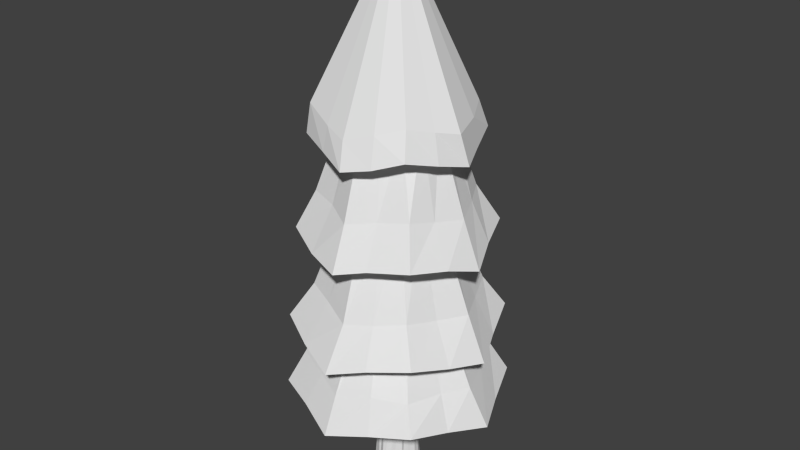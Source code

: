 # Source: Tree_Two_Autumn.blend  (saved by Blender 2.78.0; exported with 4.5.12 LTS)
import bpy
from mathutils import Matrix  # noqa: F401  (used for matrix-valued properties, if any)

bpy.ops.wm.read_factory_settings(use_empty=True)
scene = bpy.context.scene
scene.name = 'Scene'

# ---- collections
col_collection_1 = bpy.data.collections.new('Collection 1'); scene.collection.children.link(col_collection_1)

# ---- world
world_world = bpy.data.worlds.new('World'); scene.world = world_world
world_world.color = (0.05088, 0.05088, 0.05088)
world_world.use_sun_shadow = False
world_world.sun_shadow_jitter_overblur = 0.0
world_world.cycles.sampling_method = 'NONE'
world_world.cycles.sample_map_resolution = 256

# ---- meshes
me_cylinder = bpy.data.meshes.new('Cylinder')
me_cylinder.from_pydata([(0.01217, 1.334, 1.966), (-0.006155, -0.006135, 6.662), (0.9964, 0.8896, 1.939), (1.292, 0.03962, 1.922), (0.9115, -0.9264, 1.898), (0.01519, -1.342, 2.009), (-0.927, -1.026, 1.945), (-1.344, 0.001246, 1.955), (-0.9642, 0.9722, 1.937), (0.004316, 2.197, 1.001), (1.651, 1.578, 1.509), (2.242, 0.0182, 1.06), (1.575, -1.639, 1.506), (0.02886, -2.221, 1.053), (-1.679, -1.572, 1.429), (-2.293, 0.01073, 1.07), (-1.593, 1.588, 1.465), (0.06478, 1.232, -0.3985), (0.9295, 0.9154, -0.4012), (1.324, -0.0005571, -0.4077), (0.8784, -0.9493, -0.3655), (-0.00942, -1.31, -0.3873), (-0.897, -0.942, -0.4244), (-1.322, -0.002385, -0.4119), (-0.9711, 0.8768, -0.4222), (1.94, -1.868, -1.239), (0.05117, -2.61, -1.603), (-0.006065, 2.644, -1.66), (1.916, 1.911, -1.158), (-2.688, -0.0099, -1.644), (-1.955, 1.871, -1.195), (2.689, -0.03522, -1.659), (-1.905, -1.88, -1.175), (0.05561, 1.518, -2.909), (1.047, 1.032, -2.959), (1.511, -0.03821, -3.028), (1.11, -0.9873, -2.946), (0.06038, -1.5, -2.918), (-1.015, -1.041, -2.919), (-1.529, 0.02801, -2.962), (-1.083, 1.011, -2.909), (-2.1, -2.073, -3.84), (-2.908, -0.005511, -4.319), (0.03441, 2.881, -4.326), (2.089, 2.094, -3.798), (0.03825, -2.977, -4.401), (2.16, -2.081, -3.872), (-2.099, 2.16, -3.869), (2.966, -0.0612, -4.289), (0.002827, 0.363, -4.671), (0.223, 0.2828, -4.663), (0.3778, 0.001476, -4.671), (0.2543, -0.2952, -4.718), (-0.001677, -0.4257, -4.701), (-0.2107, -0.2362, -4.6), (-0.3283, 0.0006086, -4.683), (-0.2373, 0.27, -4.734), (2.238, -2.174, -5.872), (-0.04222, -2.997, -6.377), (-2.167, 2.161, -5.899), (0.03145, 3.081, -6.384), (3.085, 0.03345, -6.34), (-3.025, 0.05576, -6.371), (2.21, 2.181, -5.924), (-2.17, -2.196, -5.961), (0.03333, 0.7045, -9.078), (0.4945, 0.4501, -9.073), (0.6563, -0.01028, -9.055), (0.48, -0.4129, -9.084), (-0.04971, -0.684, -9.084), (-0.5155, -0.4502, -9.011), (-0.7278, -0.03393, -9.071), (-0.4771, 0.5248, -9.064), (0.4907, 1.063, 1.928), (0.1596, 2.102, 1.892), (1.292, 1.271, 1.73), (1.11, 0.4381, 1.928), (1.816, 0.03016, 1.464), (1.211, -0.5435, 1.969), (1.319, -1.235, 1.736), (0.4627, -1.139, 1.964), (0.00336, -1.774, 1.506), (-0.4967, -1.13, 1.943), (-1.283, -1.294, 1.736), (-1.142, -0.5369, 1.947), (-1.832, -0.02663, 1.542), (-1.138, 0.4848, 1.866), (-1.23, 1.226, 1.766), (-0.4919, 1.119, 1.963), (-0.02413, 1.793, 1.492), (1.468, 1.409, 2.228), (2.062, -0.12, 1.912), (1.378, -1.357, 2.245), (-0.08207, -1.969, 1.766), (-1.577, -1.507, 2.248), (-2.001, -0.01311, 1.722), (-1.348, 1.495, 2.288), (0.7967, 1.926, 1.276), (1.921, 0.762, 1.214), (1.958, -0.8328, 1.285), (0.8197, -1.986, 1.236), (-0.7973, -1.919, 1.263), (-1.963, -0.8089, 1.256), (-0.8628, 1.9, 1.275), (-1.945, 0.793, 1.258), (0.4611, 1.127, -0.4115), (1.116, 0.437, -0.4332), (1.129, -0.4627, -0.4171), (0.4623, -1.11, -0.4108), (-0.425, -1.113, -0.3354), (-1.111, -0.4621, -0.3827), (-1.117, 0.463, -0.3793), (-0.49, 1.123, -0.3899), (1.564, -1.442, -0.1299), (-0.006204, -1.996, -1.033), (0.08404, 2.041, -0.38), (1.381, 1.427, -0.7964), (-2.099, 0.04029, -0.4444), (-1.48, 1.39, -0.8276), (2.004, 0.002561, -1.028), (-1.412, -1.4, -0.7917), (1.432, -1.381, -0.7902), (0.008571, -2.091, -0.4064), (-0.005998, 1.983, -1.03), (1.435, 1.459, -0.1438), (-2.015, 0.02601, -1.065), (-1.481, 1.501, -0.1509), (2.136, 0.005028, -0.389), (-1.5, -1.499, -0.1281), (0.8616, -2.253, -1.398), (0.9601, 2.2, -1.403), (-2.346, 0.8539, -1.411), (2.3, 0.8771, -1.341), (-0.9401, -2.308, -1.463), (-0.9768, 2.298, -1.408), (2.37, -0.913, -1.389), (-2.306, -0.95, -1.403), (0.5267, 1.242, -2.958), (1.265, 0.5154, -2.974), (1.28, -0.52, -2.972), (0.46, -1.286, -2.924), (-0.5171, -1.19, -2.921), (-1.254, -0.5353, -2.964), (-1.252, 0.5275, -2.955), (-0.5261, 1.246, -3.002), (-1.59, -1.605, -2.873), (-2.233, 0.0398, -3.652), (-0.07152, 2.357, -3.181), (1.534, 1.519, -3.49), (0.08, -2.297, -3.177), (1.639, -1.633, -2.894), (-1.635, 1.626, -2.891), (2.334, 0.04988, -3.115), (-1.583, -1.531, -3.368), (-2.329, 0.01621, -3.183), (0.05443, 2.192, -3.582), (1.642, 1.61, -2.899), (-0.003839, -2.145, -3.594), (1.566, -1.543, -3.41), (-1.61, 1.559, -3.421), (2.188, 0.0009763, -3.59), (-2.542, -1.018, -4.061), (1.025, 2.526, -4.076), (-1.087, -2.562, -4.127), (1.078, -2.58, -4.076), (-1.136, 2.515, -4.138), (2.589, -1.055, -4.113), (-2.539, 1.045, -4.106), (2.471, 1.022, -4.125), (0.1437, 0.3165, -4.665), (0.3314, 0.1339, -4.658), (0.3507, -0.1135, -4.694), (0.1313, -0.3196, -4.671), (-0.1122, -0.3762, -4.703), (-0.3345, -0.1335, -4.667), (-0.3493, 0.106, -4.705), (-0.128, 0.3151, -4.676), (1.841, -1.82, -5.148), (-0.007436, -1.707, -5.528), (-1.831, 1.796, -5.03), (-0.03749, 1.721, -5.535), (2.56, -0.08336, -5.242), (-2.539, 0.03357, -5.227), (1.784, 1.834, -5.052), (-1.835, -1.81, -5.061), (1.159, -1.211, -5.282), (-0.07077, -2.505, -5.349), (-1.213, 1.199, -5.287), (0.01034, 2.493, -5.269), (1.787, -0.02638, -5.541), (-1.716, -0.01592, -5.51), (1.203, 1.232, -5.293), (-1.168, -1.199, -5.275), (1.085, -2.541, -6.13), (-1.119, 2.559, -6.156), (2.606, -1.079, -6.105), (-2.602, 1.095, -6.131), (2.641, 1.033, -6.177), (-2.593, -1.029, -6.139), (1.072, 2.517, -6.132), (-1.148, -2.576, -6.072), (0.2683, 0.6298, -9.159), (0.6345, 0.2123, -9.046), (0.5683, -0.2186, -9.052), (0.1876, -0.5819, -9.12), (-0.2575, -0.5731, -9.086), (-0.577, -0.3272, -9.102), (-0.5406, 0.2121, -9.097), (-0.194, 0.527, -9.119), (-0.49, 0.07031, -6.825), (-0.3842, 0.3925, -6.876), (0.3, 0.3326, -6.834), (0.545, 0.03985, -6.883), (-0.3159, -0.3732, -6.803), (0.005027, 0.5259, -6.88), (-0.08218, -0.4866, -6.849), (0.4581, -0.3782, -6.909), (0.4589, -0.1937, -6.88), (-0.1909, 0.4554, -6.875), (0.1838, -0.4446, -6.897), (-0.2582, -0.5021, -6.828), (0.1342, 0.427, -6.862), (-0.4816, -0.1684, -6.869), (0.4397, 0.2015, -6.947), (-0.8471, -2.193, -5.161), (0.9402, 2.11, -5.118), (-2.171, -0.9556, -5.202), (2.195, 0.8983, -5.178), (-2.218, 0.8998, -5.178), (2.176, -0.8442, -5.179), (-0.9249, 2.179, -5.166), (0.9231, -2.213, -5.13), (-0.6158, -1.457, -5.389), (0.6169, 1.495, -5.386), (-1.47, -0.6001, -5.401), (1.435, 0.5946, -5.385), (-1.469, 0.6054, -5.396), (1.484, -0.587, -5.375), (-0.5982, 1.456, -5.389), (-0.54, 0.1371, -6.864), (1.994, 0.7998, -3.046), (-1.981, 0.8047, -3.03), (1.946, -0.786, -3.045), (-0.8259, 1.945, -3.002), (0.8495, -2.013, -3.047), (-0.7707, -1.938, -2.99), (0.7365, 1.971, -2.965), (-1.913, -0.783, -3.096), (1.962, 0.7296, -3.575), (-1.908, 0.7721, -3.568), (1.871, -0.7693, -3.585), (-0.7391, 1.936, -3.542), (0.7859, -1.886, -3.515), (-0.774, -1.856, -3.542), (0.8165, 1.938, -3.465), (0.6419, -1.399, -5.424), (-1.852, -0.8145, -0.232), (1.809, -0.7637, -0.2757), (-0.7353, 1.768, -0.2704), (-0.6961, -1.741, -0.215), (1.824, 0.7449, -0.239), (-1.87, 0.779, -0.2591), (0.7333, 1.792, -0.2544), (0.7506, -1.712, -0.2667), (-1.722, -0.7083, -0.9057), (1.713, -0.6657, -0.9494), (-0.7098, 1.694, -0.9096), (-0.6927, -1.689, -0.9672), (1.713, 0.688, -0.8847), (-1.669, 0.6935, -0.9336), (0.7571, 1.706, -0.8644), (-1.93, -0.7361, -3.55), (-1.54, 0.6312, 1.606), (-0.6784, 1.456, 1.632), (-1.548, -0.6329, 1.614), (-0.6413, -1.532, 1.613), (0.7142, -1.51, 1.631), (1.541, -0.627, 1.597), (1.552, 0.6318, 1.671), (0.6317, 1.534, 1.623), (0.7134, -1.694, -0.9132), (-1.744, 0.8201, 2.096), (-0.7373, 1.712, 2.025), (-1.734, -0.7776, 2.074), (-0.7338, -1.796, 1.946), (0.7021, -1.723, 2.014), (1.735, -0.7035, 2.055), (1.804, 0.7442, 2.025), (0.7834, 1.538, 1.904)], [], [(288, 1, 90), (287, 1, 91), (286, 1, 92), (285, 1, 93), (284, 1, 94), (283, 1, 95), (282, 1, 74), (281, 1, 96), (280, 114, 21, 108), (279, 97, 10, 75), (278, 98, 11, 77), (277, 99, 12, 79), (276, 100, 13, 81), (275, 101, 14, 83), (274, 102, 15, 85), (273, 103, 9, 89), (272, 104, 16, 87), (271, 146, 39, 142), (270, 116, 18, 105), (269, 118, 24, 111), (268, 119, 19, 106), (267, 120, 22, 109), (266, 123, 17, 112), (265, 121, 20, 107), (264, 125, 23, 110), (263, 122, 26, 129), (262, 124, 28, 130), (261, 126, 30, 131), (260, 127, 31, 132), (259, 128, 32, 133), (258, 115, 27, 134), (257, 113, 25, 135), (256, 117, 29, 136), (255, 178, 53, 172), (254, 148, 34, 137), (253, 153, 38, 141), (252, 157, 37, 140), (251, 155, 33, 144), (250, 158, 36, 139), (249, 159, 40, 143), (248, 160, 35, 138), (247, 154, 42, 161), (246, 156, 44, 162), (245, 145, 41, 163), (244, 149, 45, 164), (243, 147, 43, 165), (242, 150, 46, 166), (241, 151, 47, 167), (240, 152, 48, 168), (239, 210, 72, 207), (238, 180, 49, 176), (237, 185, 52, 171), (236, 187, 56, 175), (235, 189, 51, 170), (234, 190, 55, 174), (233, 191, 50, 169), (232, 192, 54, 173), (231, 186, 58, 193), (230, 188, 60, 194), (229, 177, 57, 195), (228, 179, 59, 196), (227, 181, 61, 197), (226, 182, 62, 198), (225, 183, 63, 199), (224, 184, 64, 200), (65, 201, 66, 202, 67, 203, 68, 204, 69, 205, 70, 206, 71, 207, 72, 208), (223, 212, 67, 202), (222, 209, 71, 206), (221, 211, 66, 201), (220, 213, 70, 205), (219, 215, 69, 204), (218, 214, 65, 208), (217, 216, 68, 203), (212, 217, 203, 67), (51, 171, 217, 212), (171, 52, 216, 217), (210, 218, 208, 72), (56, 176, 218, 210), (176, 49, 214, 218), (216, 219, 204, 68), (52, 172, 219, 216), (172, 53, 215, 219), (215, 220, 205, 69), (53, 173, 220, 215), (173, 54, 213, 220), (214, 221, 201, 65), (49, 169, 221, 214), (169, 50, 211, 221), (213, 222, 206, 70), (54, 174, 222, 213), (174, 55, 209, 222), (211, 223, 202, 66), (50, 170, 223, 211), (170, 51, 212, 223), (186, 224, 200, 58), (37, 141, 224, 186), (141, 38, 184, 224), (188, 225, 199, 60), (33, 137, 225, 188), (137, 34, 183, 225), (184, 226, 198, 64), (38, 142, 226, 184), (142, 39, 182, 226), (183, 227, 197, 63), (34, 138, 227, 183), (138, 35, 181, 227), (182, 228, 196, 62), (39, 143, 228, 182), (143, 40, 179, 228), (181, 229, 195, 61), (35, 139, 229, 181), (139, 36, 177, 229), (179, 230, 194, 59), (40, 144, 230, 179), (144, 33, 188, 230), (177, 231, 193, 57), (36, 140, 231, 177), (140, 37, 186, 231), (178, 232, 173, 53), (58, 200, 232, 178), (200, 64, 192, 232), (180, 233, 169, 49), (60, 199, 233, 180), (199, 63, 191, 233), (192, 234, 174, 54), (64, 198, 234, 192), (198, 62, 190, 234), (191, 235, 170, 50), (63, 197, 235, 191), (197, 61, 189, 235), (190, 236, 175, 55), (62, 196, 236, 190), (196, 59, 187, 236), (189, 237, 171, 51), (61, 195, 237, 189), (195, 57, 185, 237), (187, 238, 176, 56), (59, 194, 238, 187), (194, 60, 180, 238), (209, 239, 207, 71), (55, 175, 239, 209), (175, 56, 210, 239), (156, 240, 168, 44), (18, 106, 240, 156), (106, 19, 152, 240), (154, 241, 167, 42), (23, 111, 241, 154), (111, 24, 151, 241), (152, 242, 166, 48), (19, 107, 242, 152), (107, 20, 150, 242), (151, 243, 165, 47), (24, 112, 243, 151), (112, 17, 147, 243), (150, 244, 164, 46), (20, 108, 244, 150), (108, 21, 149, 244), (149, 245, 163, 45), (21, 109, 245, 149), (109, 22, 145, 245), (147, 246, 162, 43), (17, 105, 246, 147), (105, 18, 156, 246), (145, 247, 161, 41), (22, 110, 247, 145), (110, 23, 154, 247), (148, 248, 138, 34), (44, 168, 248, 148), (168, 48, 160, 248), (146, 249, 143, 39), (42, 167, 249, 146), (167, 47, 159, 249), (160, 250, 139, 35), (48, 166, 250, 160), (166, 46, 158, 250), (159, 251, 144, 40), (47, 165, 251, 159), (165, 43, 155, 251), (158, 252, 140, 36), (46, 164, 252, 158), (164, 45, 157, 252), (157, 253, 141, 37), (45, 163, 253, 157), (163, 41, 153, 253), (155, 254, 137, 33), (43, 162, 254, 155), (162, 44, 148, 254), (185, 255, 172, 52), (57, 193, 255, 185), (193, 58, 178, 255), (128, 256, 136, 32), (6, 84, 256, 128), (84, 7, 117, 256), (127, 257, 135, 31), (3, 78, 257, 127), (78, 4, 113, 257), (126, 258, 134, 30), (8, 88, 258, 126), (88, 0, 115, 258), (122, 259, 133, 26), (5, 82, 259, 122), (82, 6, 128, 259), (124, 260, 132, 28), (2, 76, 260, 124), (76, 3, 127, 260), (117, 261, 131, 29), (7, 86, 261, 117), (86, 8, 126, 261), (115, 262, 130, 27), (0, 73, 262, 115), (73, 2, 124, 262), (113, 263, 129, 25), (4, 80, 263, 113), (80, 5, 122, 263), (120, 264, 110, 22), (32, 136, 264, 120), (136, 29, 125, 264), (119, 265, 107, 19), (31, 135, 265, 119), (135, 25, 121, 265), (118, 266, 112, 24), (30, 134, 266, 118), (134, 27, 123, 266), (114, 267, 109, 21), (26, 133, 267, 114), (133, 32, 120, 267), (116, 268, 106, 18), (28, 132, 268, 116), (132, 31, 119, 268), (125, 269, 111, 23), (29, 131, 269, 125), (131, 30, 118, 269), (123, 270, 105, 17), (27, 130, 270, 123), (130, 28, 116, 270), (153, 271, 142, 38), (41, 161, 271, 153), (161, 42, 146, 271), (86, 272, 87, 8), (7, 85, 272, 86), (85, 15, 104, 272), (88, 273, 89, 0), (8, 87, 273, 88), (87, 16, 103, 273), (84, 274, 85, 7), (6, 83, 274, 84), (83, 14, 102, 274), (82, 275, 83, 6), (5, 81, 275, 82), (81, 13, 101, 275), (80, 276, 81, 5), (4, 79, 276, 80), (79, 12, 100, 276), (78, 277, 79, 4), (3, 77, 277, 78), (77, 11, 99, 277), (76, 278, 77, 3), (2, 75, 278, 76), (75, 10, 98, 278), (73, 279, 75, 2), (0, 89, 279, 73), (89, 9, 97, 279), (121, 280, 108, 20), (25, 129, 280, 121), (129, 26, 114, 280), (104, 281, 96, 16), (15, 95, 281, 104), (95, 1, 281), (103, 282, 74, 9), (16, 96, 282, 103), (96, 1, 282), (102, 283, 95, 15), (14, 94, 283, 102), (94, 1, 283), (101, 284, 94, 14), (13, 93, 284, 101), (93, 1, 284), (100, 285, 93, 13), (12, 92, 285, 100), (92, 1, 285), (99, 286, 92, 12), (11, 91, 286, 99), (91, 1, 286), (98, 287, 91, 11), (10, 90, 287, 98), (90, 1, 287), (97, 288, 90, 10), (9, 74, 288, 97), (74, 1, 288)])
_uv = me_cylinder.uv_layers.new(name='UVMap')
_uv.uv.foreach_set('vector', [0.1672, 0.8803, 0.1706, 0.8562, 0.1706, 0.88, 0.09991, 0.8769, 0.1125, 0.8562, 0.1017, 0.8791, 0.105, 0.8794, 0.1125, 0.8562, 0.1084, 0.8796, 0.1104, 0.8805, 0.1125, 0.8562, 0.1125, 0.8813, 0.08178, 0.8822, 0.08381, 0.9065, 0.07974, 0.883, 0.07639, 0.8833, 0.08381, 0.9065, 0.07304, 0.8836, 0.1617, 0.8788, 0.1706, 0.8562, 0.1639, 0.8807, 0.07127, 0.8858, 0.08381, 0.9065, 0.06949, 0.8881, 0.3566, 0.9115, 0.3547, 0.9163, 0.3479, 0.9095, 0.3493, 0.9069, 0.2008, 0.9079, 0.2114, 0.9054, 0.2113, 0.9149, 0.2011, 0.9149, 0.05122, 0.8949, 0.05881, 0.8965, 0.05881, 0.9059, 0.05067, 0.9019, 0.04975, 0.9069, 0.05686, 0.9124, 0.05491, 0.9188, 0.04883, 0.9118, 0.02676, 0.8997, 0.03564, 0.8933, 0.04254, 0.8995, 0.03154, 0.9046, 0.03176, 0.9115, 0.04228, 0.909, 0.04201, 0.9184, 0.03198, 0.9184, 0.2188, 0.8956, 0.2259, 0.8901, 0.2279, 0.8966, 0.2197, 0.9006, 0.1958, 0.8962, 0.2048, 0.8898, 0.2116, 0.8959, 0.2004, 0.901, 0.2203, 0.9076, 0.2279, 0.906, 0.2279, 0.9153, 0.2208, 0.9145, 0.6569, 0.7897, 0.6612, 0.79, 0.662, 0.8019, 0.6591, 0.8014, 0.4097, 0.9159, 0.4062, 0.9196, 0.4011, 0.9131, 0.4028, 0.9106, 0.4411, 0.8217, 0.4414, 0.8269, 0.4364, 0.8257, 0.4358, 0.8226, 0.4299, 0.82, 0.4295, 0.8252, 0.4239, 0.8222, 0.4245, 0.8191, 0.3501, 0.9185, 0.3456, 0.9207, 0.3429, 0.9127, 0.3454, 0.9111, 0.4134, 0.907, 0.4132, 0.9121, 0.4045, 0.9082, 0.405, 0.9053, 0.3581, 0.9036, 0.3585, 0.9067, 0.3507, 0.9043, 0.3502, 0.9021, 0.3426, 0.9205, 0.3396, 0.9203, 0.3388, 0.912, 0.3409, 0.9123, 0.3807, 0.934, 0.3869, 0.9342, 0.3919, 0.9643, 0.3833, 0.9631, 0.4265, 0.9342, 0.4359, 0.9341, 0.4359, 0.9623, 0.4227, 0.9632, 0.3554, 0.8451, 0.3617, 0.8408, 0.3738, 0.8657, 0.3652, 0.8726, 0.3496, 0.9299, 0.3558, 0.9342, 0.3485, 0.9643, 0.3398, 0.9575, 0.3243, 0.8491, 0.3305, 0.8489, 0.3303, 0.8771, 0.3217, 0.8782, 0.4108, 0.9298, 0.4171, 0.9342, 0.4094, 0.9642, 0.4007, 0.9572, 0.3652, 0.934, 0.3745, 0.9338, 0.3747, 0.9619, 0.3616, 0.9631, 0.3398, 0.8491, 0.3491, 0.8494, 0.3565, 0.8794, 0.3434, 0.8782, 0.8577, 0.9216, 0.8589, 0.9119, 0.8794, 0.924, 0.879, 0.9256, 0.5802, 0.9669, 0.5805, 0.9744, 0.569, 0.9732, 0.5683, 0.969, 0.6462, 0.7927, 0.6526, 0.7895, 0.6562, 0.8009, 0.6528, 0.8031, 0.6371, 0.8029, 0.6398, 0.796, 0.6494, 0.8054, 0.6475, 0.8091, 0.575, 0.9542, 0.5798, 0.9595, 0.5676, 0.9648, 0.5653, 0.9615, 0.6349, 0.8142, 0.6344, 0.8097, 0.6455, 0.8127, 0.6462, 0.8157, 0.6698, 0.7898, 0.6703, 0.7973, 0.6636, 0.7951, 0.6628, 0.7909, 0.6311, 0.8283, 0.6307, 0.8357, 0.6232, 0.8315, 0.6241, 0.8272, 0.645, 0.9063, 0.6451, 0.9006, 0.6606, 0.8962, 0.66, 0.9043, 0.705, 0.9037, 0.7106, 0.9038, 0.7106, 0.9189, 0.7026, 0.9192, 0.645, 0.9158, 0.6449, 0.912, 0.6594, 0.9125, 0.66, 0.9178, 0.5794, 0.8961, 0.5795, 0.8923, 0.5951, 0.8888, 0.5945, 0.8941, 0.6958, 0.9009, 0.6995, 0.9036, 0.6947, 0.9195, 0.6896, 0.9153, 0.5794, 0.9056, 0.5793, 0.8999, 0.5939, 0.8995, 0.5945, 0.9076, 0.6427, 0.8967, 0.6403, 0.8929, 0.6529, 0.8854, 0.6568, 0.8908, 0.5771, 0.9152, 0.5795, 0.9113, 0.5951, 0.9157, 0.5912, 0.9211, 0.1418, 0.6953, 0.1407, 0.6956, 0.1393, 0.678, 0.1406, 0.6775, 0.9225, 0.8422, 0.9151, 0.8364, 0.9347, 0.8236, 0.9358, 0.8248, 0.8583, 0.9365, 0.8566, 0.9312, 0.8786, 0.9273, 0.8791, 0.9284, 0.9345, 0.8489, 0.9299, 0.8479, 0.9369, 0.826, 0.938, 0.8261, 0.9129, 0.8119, 0.9138, 0.8066, 0.9344, 0.8182, 0.934, 0.8193, 0.8788, 0.8988, 0.884, 0.8976, 0.884, 0.9214, 0.8829, 0.9215, 0.9135, 0.8269, 0.912, 0.8173, 0.9336, 0.8204, 0.9342, 0.822, 0.8662, 0.906, 0.8735, 0.9, 0.8817, 0.9215, 0.8806, 0.9228, 0.9083, 0.8208, 0.9085, 0.8108, 0.9474, 0.8006, 0.946, 0.8148, 0.8958, 0.9388, 0.9054, 0.9458, 0.8924, 0.9856, 0.8789, 0.9743, 0.9083, 0.8456, 0.9081, 0.8307, 0.9445, 0.829, 0.946, 0.8505, 0.8197, 0.8306, 0.8135, 0.8205, 0.8448, 0.8006, 0.8548, 0.8149, 0.9023, 0.8705, 0.9085, 0.8605, 0.9474, 0.872, 0.9373, 0.8862, 0.8257, 0.8555, 0.826, 0.8406, 0.8648, 0.8291, 0.8634, 0.8506, 0.9198, 0.9465, 0.9342, 0.9471, 0.9342, 0.9851, 0.9133, 0.9853, 0.8257, 0.8803, 0.8255, 0.8703, 0.862, 0.8721, 0.8634, 0.8863, 0.1793, 0.6264, 0.1793, 0.6361, 0.1793, 0.6458, 0.1748, 0.6511, 0.1702, 0.6564, 0.1637, 0.6541, 0.1573, 0.6518, 0.1527, 0.6433, 0.1482, 0.6349, 0.1482, 0.6251, 0.1482, 0.6154, 0.1527, 0.6102, 0.1573, 0.6049, 0.1637, 0.6072, 0.1702, 0.6095, 0.1748, 0.6179, 0.1483, 0.6951, 0.1494, 0.6954, 0.1485, 0.7133, 0.1471, 0.7128, 0.1443, 0.695, 0.1429, 0.695, 0.142, 0.6771, 0.1439, 0.6771, 0.1099, 0.652, 0.1114, 0.6521, 0.1114, 0.67, 0.1095, 0.6699, 0.2185, 0.566, 0.2199, 0.5663, 0.2202, 0.581, 0.2184, 0.5805, 0.2158, 0.566, 0.2172, 0.5657, 0.2167, 0.5801, 0.215, 0.5805, 0.1074, 0.6517, 0.1085, 0.652, 0.1076, 0.6699, 0.1062, 0.6695, 0.1508, 0.6954, 0.1523, 0.6954, 0.1523, 0.7133, 0.1504, 0.7133, 0.1494, 0.6954, 0.1508, 0.6954, 0.1504, 0.7133, 0.1485, 0.7133, 0.1502, 0.6775, 0.1512, 0.6775, 0.1508, 0.6954, 0.1494, 0.6954, 0.1512, 0.6775, 0.1523, 0.6776, 0.1523, 0.6954, 0.1508, 0.6954, 0.1063, 0.6514, 0.1074, 0.6517, 0.1062, 0.6695, 0.1048, 0.6691, 0.1077, 0.6337, 0.1085, 0.6339, 0.1074, 0.6517, 0.1063, 0.6514, 0.1085, 0.6339, 0.1093, 0.6341, 0.1085, 0.652, 0.1074, 0.6517, 0.2145, 0.5663, 0.2158, 0.566, 0.215, 0.5805, 0.2133, 0.581, 0.2158, 0.5517, 0.2167, 0.5514, 0.2158, 0.566, 0.2145, 0.5663, 0.2167, 0.5514, 0.2177, 0.5512, 0.2172, 0.5657, 0.2158, 0.566, 0.2172, 0.5657, 0.2185, 0.566, 0.2184, 0.5805, 0.2167, 0.5801, 0.2177, 0.5512, 0.2186, 0.5514, 0.2185, 0.566, 0.2172, 0.5657, 0.2186, 0.5514, 0.2196, 0.5517, 0.2199, 0.5663, 0.2185, 0.566, 0.1085, 0.652, 0.1099, 0.652, 0.1095, 0.6699, 0.1076, 0.6699, 0.1093, 0.6341, 0.1103, 0.6341, 0.1099, 0.652, 0.1085, 0.652, 0.1103, 0.6341, 0.1114, 0.6342, 0.1114, 0.6521, 0.1099, 0.652, 0.1458, 0.6949, 0.1443, 0.695, 0.1439, 0.6771, 0.1458, 0.6771, 0.1458, 0.7128, 0.1447, 0.7128, 0.1443, 0.695, 0.1458, 0.6949, 0.1447, 0.7128, 0.1437, 0.7129, 0.1429, 0.695, 0.1443, 0.695, 0.1472, 0.6947, 0.1483, 0.6951, 0.1471, 0.7128, 0.1458, 0.7124, 0.1487, 0.6771, 0.1495, 0.6773, 0.1483, 0.6951, 0.1472, 0.6947, 0.1495, 0.6773, 0.1502, 0.6775, 0.1494, 0.6954, 0.1483, 0.6951, 0.826, 0.8903, 0.8257, 0.8803, 0.8634, 0.8863, 0.8648, 0.9005, 0.7933, 0.8677, 0.7943, 0.8619, 0.8319, 0.8679, 0.8322, 0.8779, 0.7943, 0.8619, 0.7953, 0.8561, 0.8317, 0.8579, 0.8319, 0.8679, 0.9054, 0.9458, 0.9198, 0.9465, 0.9133, 0.9853, 0.8924, 0.9856, 0.9246, 0.8937, 0.9325, 0.8952, 0.926, 0.9341, 0.9116, 0.9334, 0.9325, 0.8952, 0.9404, 0.8967, 0.9404, 0.9347, 0.926, 0.9341, 0.8255, 0.8703, 0.8257, 0.8555, 0.8634, 0.8506, 0.862, 0.8721, 0.7953, 0.8561, 0.7943, 0.8479, 0.8319, 0.8431, 0.8317, 0.8579, 0.7943, 0.8479, 0.7933, 0.8397, 0.8322, 0.8282, 0.8319, 0.8431, 0.8961, 0.8806, 0.9023, 0.8705, 0.9373, 0.8862, 0.9273, 0.9005, 0.871, 0.8483, 0.8734, 0.8424, 0.9085, 0.8581, 0.9023, 0.8682, 0.8734, 0.8424, 0.8758, 0.8366, 0.9147, 0.8481, 0.9085, 0.8581, 0.826, 0.8406, 0.8197, 0.8306, 0.8548, 0.8149, 0.8648, 0.8291, 0.7933, 0.8397, 0.7909, 0.8339, 0.8259, 0.8182, 0.8322, 0.8282, 0.7909, 0.8339, 0.7885, 0.828, 0.8197, 0.8081, 0.8259, 0.8182, 0.9085, 0.8605, 0.9083, 0.8456, 0.946, 0.8505, 0.9474, 0.872, 0.8758, 0.8366, 0.8768, 0.8284, 0.9145, 0.8332, 0.9147, 0.8481, 0.8768, 0.8284, 0.8778, 0.8201, 0.9143, 0.8183, 0.9145, 0.8332, 0.8863, 0.9318, 0.8958, 0.9388, 0.8789, 0.9743, 0.8654, 0.9631, 0.9134, 0.8881, 0.919, 0.8909, 0.902, 0.9264, 0.8925, 0.9194, 0.919, 0.8909, 0.9246, 0.8937, 0.9116, 0.9334, 0.902, 0.9264, 0.9081, 0.8307, 0.9083, 0.8208, 0.946, 0.8148, 0.9445, 0.829, 0.8778, 0.8201, 0.8768, 0.8143, 0.9145, 0.8084, 0.9143, 0.8183, 0.8768, 0.8143, 0.8758, 0.8085, 0.9147, 0.7984, 0.9145, 0.8084, 0.8589, 0.9119, 0.8662, 0.906, 0.8806, 0.9228, 0.8794, 0.924, 0.8383, 0.8999, 0.8518, 0.8891, 0.8662, 0.906, 0.8589, 0.9119, 0.8518, 0.8891, 0.8654, 0.8784, 0.8735, 0.9, 0.8662, 0.906, 0.9151, 0.8364, 0.9135, 0.8269, 0.9342, 0.822, 0.9347, 0.8236, 0.8956, 0.8492, 0.8929, 0.8317, 0.9135, 0.8269, 0.9151, 0.8364, 0.8929, 0.8317, 0.8903, 0.8141, 0.912, 0.8173, 0.9135, 0.8269, 0.8735, 0.9, 0.8788, 0.8988, 0.8829, 0.9215, 0.8817, 0.9215, 0.8654, 0.8784, 0.8747, 0.8761, 0.8788, 0.8988, 0.8735, 0.9, 0.8747, 0.8761, 0.884, 0.8738, 0.884, 0.8976, 0.8788, 0.8988, 0.912, 0.8173, 0.9129, 0.8119, 0.934, 0.8193, 0.9336, 0.8204, 0.8903, 0.8141, 0.8917, 0.8046, 0.9129, 0.8119, 0.912, 0.8173, 0.8917, 0.8046, 0.8931, 0.795, 0.9138, 0.8066, 0.9129, 0.8119, 0.9391, 0.8499, 0.9345, 0.8489, 0.938, 0.8261, 0.9391, 0.8261, 0.9391, 0.8736, 0.9309, 0.8717, 0.9345, 0.8489, 0.9391, 0.8499, 0.9309, 0.8717, 0.9228, 0.8698, 0.9299, 0.8479, 0.9345, 0.8489, 0.8601, 0.9418, 0.8583, 0.9365, 0.8791, 0.9284, 0.8796, 0.9295, 0.8405, 0.9541, 0.8376, 0.9446, 0.8583, 0.9365, 0.8601, 0.9418, 0.8376, 0.9446, 0.8346, 0.9351, 0.8566, 0.9312, 0.8583, 0.9365, 0.9299, 0.8479, 0.9225, 0.8422, 0.9358, 0.8248, 0.9369, 0.826, 0.9228, 0.8698, 0.9092, 0.8595, 0.9225, 0.8422, 0.9299, 0.8479, 0.9092, 0.8595, 0.8956, 0.8492, 0.9151, 0.8364, 0.9225, 0.8422, 0.1429, 0.695, 0.1418, 0.6953, 0.1406, 0.6775, 0.142, 0.6771, 0.1437, 0.7129, 0.143, 0.7131, 0.1418, 0.6953, 0.1429, 0.695, 0.143, 0.7131, 0.1422, 0.7133, 0.1407, 0.6956, 0.1418, 0.6953, 0.5747, 0.919, 0.5771, 0.9152, 0.5912, 0.9211, 0.5873, 0.9265, 0.5683, 0.8992, 0.5692, 0.8969, 0.5833, 0.9028, 0.5809, 0.9066, 0.5692, 0.8969, 0.5702, 0.8945, 0.5857, 0.8989, 0.5833, 0.9028, 0.6451, 0.9006, 0.6427, 0.8967, 0.6568, 0.8908, 0.6606, 0.8962, 0.6357, 0.8926, 0.6348, 0.8903, 0.6489, 0.8843, 0.6513, 0.8882, 0.6348, 0.8903, 0.6338, 0.8879, 0.6465, 0.8805, 0.6489, 0.8843, 0.5795, 0.9113, 0.5794, 0.9056, 0.5945, 0.9076, 0.5951, 0.9157, 0.5702, 0.8945, 0.5706, 0.8913, 0.5856, 0.8932, 0.5857, 0.8989, 0.5706, 0.8913, 0.571, 0.888, 0.5855, 0.8875, 0.5856, 0.8932, 0.6921, 0.8982, 0.6958, 0.9009, 0.6896, 0.9153, 0.6844, 0.9111, 0.706, 0.873, 0.7082, 0.8741, 0.702, 0.8885, 0.6983, 0.8858, 0.7082, 0.8741, 0.7105, 0.8752, 0.7057, 0.8912, 0.702, 0.8885, 0.5793, 0.8999, 0.5794, 0.8961, 0.5945, 0.8941, 0.5939, 0.8995, 0.571, 0.888, 0.5706, 0.8857, 0.5856, 0.8837, 0.5855, 0.8875, 0.5706, 0.8857, 0.5702, 0.8834, 0.5857, 0.8799, 0.5856, 0.8837, 0.6451, 0.9196, 0.645, 0.9158, 0.66, 0.9178, 0.6606, 0.9232, 0.6357, 0.9037, 0.6361, 0.9014, 0.6512, 0.9034, 0.6513, 0.9072, 0.6361, 0.9014, 0.6365, 0.8991, 0.6511, 0.8996, 0.6512, 0.9034, 0.6995, 0.9036, 0.705, 0.9037, 0.7026, 0.9192, 0.6947, 0.9195, 0.7105, 0.8752, 0.7136, 0.8757, 0.7112, 0.8913, 0.7057, 0.8912, 0.7136, 0.8757, 0.7168, 0.8763, 0.7168, 0.8914, 0.7112, 0.8913, 0.6449, 0.912, 0.645, 0.9063, 0.66, 0.9043, 0.6594, 0.9125, 0.6365, 0.8991, 0.6361, 0.8958, 0.6512, 0.8939, 0.6511, 0.8996, 0.6361, 0.8958, 0.6357, 0.8926, 0.6513, 0.8882, 0.6512, 0.8939, 0.6315, 0.8208, 0.6311, 0.8283, 0.6241, 0.8272, 0.6249, 0.823, 0.6381, 0.8186, 0.6381, 0.8293, 0.6311, 0.8283, 0.6315, 0.8208, 0.6381, 0.8293, 0.6381, 0.84, 0.6307, 0.8357, 0.6311, 0.8283, 0.6694, 0.7824, 0.6698, 0.7898, 0.6628, 0.7909, 0.662, 0.7866, 0.6769, 0.7781, 0.6769, 0.7888, 0.6698, 0.7898, 0.6694, 0.7824, 0.6769, 0.7888, 0.6769, 0.7995, 0.6703, 0.7973, 0.6698, 0.7898, 0.6354, 0.8186, 0.6349, 0.8142, 0.6462, 0.8157, 0.6469, 0.8186, 0.6239, 0.8186, 0.6236, 0.8127, 0.6349, 0.8142, 0.6354, 0.8186, 0.6236, 0.8127, 0.6232, 0.8067, 0.6344, 0.8097, 0.6349, 0.8142, 0.5702, 0.9488, 0.575, 0.9542, 0.5653, 0.9615, 0.563, 0.9582, 0.5775, 0.9394, 0.5848, 0.9468, 0.575, 0.9542, 0.5702, 0.9488, 0.5848, 0.9468, 0.5921, 0.9542, 0.5798, 0.9595, 0.575, 0.9542, 0.6344, 0.8097, 0.6371, 0.8029, 0.6475, 0.8091, 0.6455, 0.8127, 0.6232, 0.8067, 0.6267, 0.7966, 0.6371, 0.8029, 0.6344, 0.8097, 0.6267, 0.7966, 0.6301, 0.7865, 0.6398, 0.796, 0.6371, 0.8029, 0.6398, 0.796, 0.6462, 0.7927, 0.6528, 0.8031, 0.6494, 0.8054, 0.6301, 0.7865, 0.6396, 0.7823, 0.6462, 0.7927, 0.6398, 0.796, 0.6396, 0.7823, 0.6491, 0.7781, 0.6526, 0.7895, 0.6462, 0.7927, 0.5798, 0.9595, 0.5802, 0.9669, 0.5683, 0.969, 0.5676, 0.9648, 0.5921, 0.9542, 0.5921, 0.9649, 0.5802, 0.9669, 0.5798, 0.9595, 0.5921, 0.9649, 0.5921, 0.9756, 0.5805, 0.9744, 0.5802, 0.9669, 0.8566, 0.9312, 0.8577, 0.9216, 0.879, 0.9256, 0.8786, 0.9273, 0.8346, 0.9351, 0.8365, 0.9175, 0.8577, 0.9216, 0.8566, 0.9312, 0.8365, 0.9175, 0.8383, 0.8999, 0.8589, 0.9119, 0.8577, 0.9216, 0.3305, 0.8489, 0.3398, 0.8491, 0.3434, 0.8782, 0.3303, 0.8771, 0.337, 0.8083, 0.3425, 0.8076, 0.346, 0.8367, 0.3367, 0.8365, 0.3425, 0.8076, 0.348, 0.8069, 0.3553, 0.8369, 0.346, 0.8367, 0.3558, 0.9342, 0.3652, 0.934, 0.3616, 0.9631, 0.3485, 0.9643, 0.3694, 0.8918, 0.3749, 0.8925, 0.3714, 0.9216, 0.3621, 0.9218, 0.3749, 0.8925, 0.3804, 0.8932, 0.3807, 0.9214, 0.3714, 0.9216, 0.4044, 0.9254, 0.4108, 0.9298, 0.4007, 0.9572, 0.3919, 0.9502, 0.4231, 0.8883, 0.4271, 0.8901, 0.417, 0.9174, 0.4106, 0.913, 0.4271, 0.8901, 0.431, 0.8919, 0.4233, 0.9218, 0.417, 0.9174, 0.3181, 0.8494, 0.3243, 0.8491, 0.3217, 0.8782, 0.3131, 0.8794, 0.3292, 0.8069, 0.3331, 0.8076, 0.3305, 0.8367, 0.3243, 0.8369, 0.3331, 0.8076, 0.337, 0.8083, 0.3367, 0.8365, 0.3305, 0.8367, 0.3433, 0.9256, 0.3496, 0.9299, 0.3398, 0.9575, 0.3312, 0.9506, 0.3616, 0.8883, 0.3655, 0.89, 0.3558, 0.9175, 0.3495, 0.9132, 0.3655, 0.89, 0.3694, 0.8918, 0.3621, 0.9218, 0.3558, 0.9175, 0.3491, 0.8494, 0.3554, 0.8451, 0.3652, 0.8726, 0.3565, 0.8794, 0.348, 0.8069, 0.3519, 0.8051, 0.3616, 0.8327, 0.3553, 0.8369, 0.3519, 0.8051, 0.3558, 0.8034, 0.3679, 0.8284, 0.3616, 0.8327, 0.4171, 0.9342, 0.4265, 0.9342, 0.4227, 0.9632, 0.4094, 0.9642, 0.431, 0.8919, 0.4366, 0.8927, 0.4327, 0.9218, 0.4233, 0.9218, 0.4366, 0.8927, 0.4421, 0.8935, 0.4421, 0.9217, 0.4327, 0.9218, 0.3745, 0.9338, 0.3807, 0.934, 0.3833, 0.9631, 0.3747, 0.9619, 0.3804, 0.8932, 0.3843, 0.8925, 0.3869, 0.9216, 0.3807, 0.9214, 0.3843, 0.8925, 0.3882, 0.8918, 0.3931, 0.9218, 0.3869, 0.9216, 0.3456, 0.9207, 0.3426, 0.9205, 0.3409, 0.9123, 0.3429, 0.9127, 0.3483, 0.9286, 0.3444, 0.9286, 0.3426, 0.9205, 0.3456, 0.9207, 0.3444, 0.9286, 0.3405, 0.9286, 0.3396, 0.9203, 0.3426, 0.9205, 0.3578, 0.9005, 0.3581, 0.9036, 0.3502, 0.9021, 0.3498, 0.9, 0.3659, 0.9009, 0.366, 0.905, 0.3581, 0.9036, 0.3578, 0.9005, 0.366, 0.905, 0.3662, 0.909, 0.3585, 0.9067, 0.3581, 0.9036, 0.4137, 0.9019, 0.4134, 0.907, 0.405, 0.9053, 0.4055, 0.9023, 0.4218, 0.9014, 0.4218, 0.9087, 0.4134, 0.907, 0.4137, 0.9019, 0.4218, 0.9087, 0.4218, 0.916, 0.4132, 0.9121, 0.4134, 0.907, 0.3547, 0.9163, 0.3501, 0.9185, 0.3454, 0.9111, 0.3479, 0.9095, 0.3614, 0.923, 0.3548, 0.9258, 0.3501, 0.9185, 0.3547, 0.9163, 0.3548, 0.9258, 0.3483, 0.9286, 0.3456, 0.9207, 0.3501, 0.9185, 0.4302, 0.8148, 0.4299, 0.82, 0.4245, 0.8191, 0.4252, 0.816, 0.4352, 0.8135, 0.4352, 0.8208, 0.4299, 0.82, 0.4302, 0.8148, 0.4352, 0.8208, 0.4352, 0.8282, 0.4295, 0.8252, 0.4299, 0.82, 0.4408, 0.8165, 0.4411, 0.8217, 0.4358, 0.8226, 0.4352, 0.8195, 0.4464, 0.8135, 0.4464, 0.8208, 0.4411, 0.8217, 0.4408, 0.8165, 0.4464, 0.8208, 0.4464, 0.8282, 0.4414, 0.8269, 0.4411, 0.8217, 0.4132, 0.9121, 0.4097, 0.9159, 0.4028, 0.9106, 0.4045, 0.9082, 0.4218, 0.916, 0.4166, 0.9211, 0.4097, 0.9159, 0.4132, 0.9121, 0.4166, 0.9211, 0.4114, 0.9262, 0.4062, 0.9196, 0.4097, 0.9159, 0.6526, 0.7895, 0.6569, 0.7897, 0.6591, 0.8014, 0.6562, 0.8009, 0.6491, 0.7781, 0.6548, 0.7781, 0.6569, 0.7897, 0.6526, 0.7895, 0.6548, 0.7781, 0.6605, 0.7781, 0.6612, 0.79, 0.6569, 0.7897, 0.2127, 0.9092, 0.2203, 0.9076, 0.2208, 0.9145, 0.2138, 0.9137, 0.2116, 0.9047, 0.2197, 0.9006, 0.2203, 0.9076, 0.2127, 0.9092, 0.2197, 0.9006, 0.2279, 0.8966, 0.2279, 0.906, 0.2203, 0.9076, 0.1867, 0.9026, 0.1958, 0.8962, 0.2004, 0.901, 0.1893, 0.906, 0.1842, 0.8991, 0.1911, 0.8914, 0.1958, 0.8962, 0.1867, 0.9026, 0.1911, 0.8914, 0.198, 0.8837, 0.2048, 0.8898, 0.1958, 0.8962, 0.2117, 0.9012, 0.2188, 0.8956, 0.2197, 0.9006, 0.2116, 0.9047, 0.2118, 0.8976, 0.2179, 0.8907, 0.2188, 0.8956, 0.2117, 0.9012, 0.2179, 0.8907, 0.224, 0.8837, 0.2259, 0.8901, 0.2188, 0.8956, 0.02124, 0.914, 0.03176, 0.9115, 0.03198, 0.9184, 0.02194, 0.9184, 0.02054, 0.9096, 0.03154, 0.9046, 0.03176, 0.9115, 0.02124, 0.914, 0.03154, 0.9046, 0.04254, 0.8995, 0.04228, 0.909, 0.03176, 0.9115, 0.01789, 0.9061, 0.02676, 0.8997, 0.03154, 0.9046, 0.02054, 0.9096, 0.01523, 0.9026, 0.02199, 0.8949, 0.02676, 0.8997, 0.01789, 0.9061, 0.02199, 0.8949, 0.02874, 0.8872, 0.03564, 0.8933, 0.02676, 0.8997, 0.04264, 0.9013, 0.04975, 0.9069, 0.04883, 0.9118, 0.04275, 0.9049, 0.04254, 0.8978, 0.05067, 0.9019, 0.04975, 0.9069, 0.04264, 0.9013, 0.05067, 0.9019, 0.05881, 0.9059, 0.05686, 0.9124, 0.04975, 0.9069, 0.04363, 0.8933, 0.05122, 0.8949, 0.05067, 0.9019, 0.04254, 0.8978, 0.04472, 0.8888, 0.05176, 0.888, 0.05122, 0.8949, 0.04363, 0.8933, 0.05176, 0.888, 0.05881, 0.8872, 0.05881, 0.8965, 0.05122, 0.8949, 0.1901, 0.9105, 0.2008, 0.9079, 0.2011, 0.9149, 0.1909, 0.9149, 0.1893, 0.906, 0.2004, 0.901, 0.2008, 0.9079, 0.1901, 0.9105, 0.2004, 0.901, 0.2116, 0.8959, 0.2114, 0.9054, 0.2008, 0.9079, 0.3585, 0.9067, 0.3566, 0.9115, 0.3493, 0.9069, 0.3507, 0.9043, 0.3662, 0.909, 0.3638, 0.916, 0.3566, 0.9115, 0.3585, 0.9067, 0.3638, 0.916, 0.3614, 0.923, 0.3547, 0.9163, 0.3566, 0.9115, 0.05566, 0.876, 0.06821, 0.8967, 0.06643, 0.8989, 0.05211, 0.8806, 0.05922, 0.8715, 0.06999, 0.8944, 0.06821, 0.8967, 0.05566, 0.876, 0.07304, 0.8836, 0.08381, 0.9065, 0.07127, 0.8858, 0.1497, 0.9122, 0.1586, 0.8896, 0.1608, 0.8915, 0.1541, 0.916, 0.1453, 0.9084, 0.1564, 0.8877, 0.1586, 0.8896, 0.1497, 0.9122, 0.1595, 0.8769, 0.1706, 0.8562, 0.1617, 0.8788, 0.06592, 0.871, 0.07334, 0.8942, 0.06999, 0.8944, 0.05922, 0.8715, 0.07262, 0.8705, 0.07668, 0.8939, 0.07334, 0.8942, 0.06592, 0.871, 0.07974, 0.883, 0.08381, 0.9065, 0.07639, 0.8833, 0.07668, 0.8688, 0.07872, 0.893, 0.07668, 0.8939, 0.07262, 0.8705, 0.08075, 0.8671, 0.08075, 0.8922, 0.07872, 0.893, 0.07668, 0.8688, 0.08381, 0.8813, 0.08381, 0.9065, 0.08178, 0.8822, 0.1053, 0.9156, 0.1074, 0.8913, 0.1094, 0.8922, 0.1094, 0.9173, 0.1013, 0.9139, 0.1053, 0.8905, 0.1074, 0.8913, 0.1053, 0.9156, 0.1084, 0.8796, 0.1125, 0.8562, 0.1104, 0.8805, 0.09456, 0.9134, 0.102, 0.8902, 0.1053, 0.8905, 0.1013, 0.9139, 0.08787, 0.9129, 0.09863, 0.89, 0.102, 0.8902, 0.09456, 0.9134, 0.1017, 0.8791, 0.1125, 0.8562, 0.105, 0.8794, 0.08431, 0.9084, 0.09685, 0.8877, 0.09863, 0.89, 0.08787, 0.9129, 0.08075, 0.9038, 0.09507, 0.8855, 0.09685, 0.8877, 0.08431, 0.9084, 0.09813, 0.8746, 0.1125, 0.8562, 0.09991, 0.8769, 0.1608, 0.9154, 0.1642, 0.8912, 0.1675, 0.8909, 0.1675, 0.9147, 0.1541, 0.916, 0.1608, 0.8915, 0.1642, 0.8912, 0.1608, 0.9154, 0.1639, 0.8807, 0.1706, 0.8562, 0.1672, 0.8803])
me_cylinder.use_remesh_preserve_volume = False
me_cylinder.use_remesh_preserve_attributes = False
me_cylinder.use_mirror_vertex_groups = False
me_cylinder.update()

# ---- objects
ob_cylinder = bpy.data.objects.new('Cylinder', me_cylinder)

# ---- transforms, parenting, visibility, modifiers, constraints
ob_cylinder.location = (0.0, 0.0, 9.071)
ob_cylinder.lineart.crease_threshold = 0.0

# ---- collection membership
col_collection_1.objects.link(ob_cylinder)

# ---- scene / render settings (as saved in the file)
scene.frame_start = 1; scene.frame_end = 250; scene.frame_set(178)
scene.render.engine = 'BLENDER_EEVEE_NEXT'
scene.render.resolution_percentage = 50
scene.render.dither_intensity = 0.0
scene.cycles.use_denoising = False
scene.cycles.samples = 10
scene.cycles.sampling_pattern = 'TABULATED_SOBOL'
scene.cycles.light_sampling_threshold = 0.0
scene.cycles.use_adaptive_sampling = False
scene.cycles.use_light_tree = False
scene.cycles.blur_glossy = 0.0
scene.cycles.pixel_filter_type = 'GAUSSIAN'
scene.cycles.sample_clamp_indirect = 0.0
scene.view_settings.view_transform = 'Standard'
bpy.context.view_layer.update()

# ---- added for rendering (the .blend has no active camera and no usable light): camera, sun
cam_auto = bpy.data.cameras.new('AutoCamera')
cam_auto.lens = 50.0
cam_auto.sensor_width = 36.0
cam_auto.clip_end = 1000.0
ob_auto_camera = bpy.data.objects.new('AutoCamera', cam_auto)
scene.collection.objects.link(ob_auto_camera)
ob_auto_camera.location = (16.6989, -19.9609, 21.1579)
ob_auto_camera.rotation_euler = (1.09748, -7.21219e-08, 0.694738)
scene.camera = ob_auto_camera
light_auto_sun = bpy.data.lights.new('AutoSun', 'SUN')
light_auto_sun.energy = 3.0
light_auto_sun.angle = 0.0523599
ob_auto_sun = bpy.data.objects.new('AutoSun', light_auto_sun)
scene.collection.objects.link(ob_auto_sun)
ob_auto_sun.rotation_euler = (0.872665, 0.174533, 0.523599)
bpy.context.view_layer.update()
